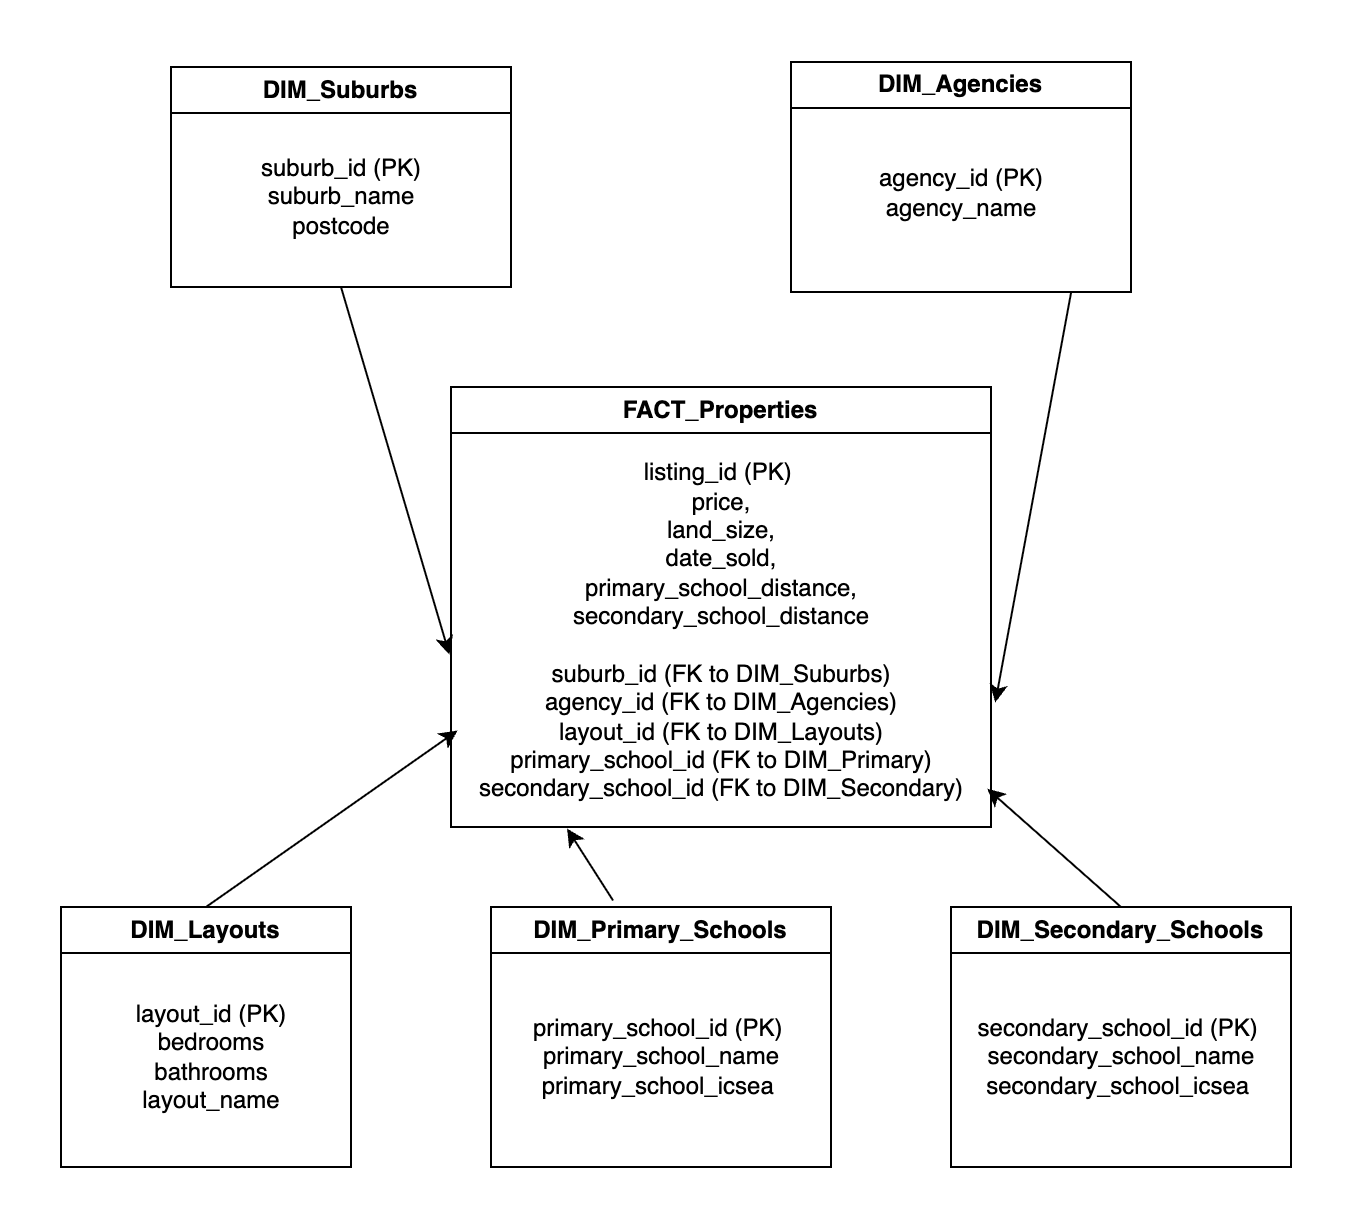

The diagram above was exported from draw.io. Its source (the exported page's mxGraphModel, read from the mxfile embedded in the PNG):
<mxGraphModel dx="1639" dy="874" grid="1" gridSize="10" guides="1" tooltips="1" connect="1" arrows="1" fold="1" page="1" pageScale="1" pageWidth="827" pageHeight="1169" math="0" shadow="0">
  <root>
    <mxCell id="0" />
    <mxCell id="1" parent="0" />
    <mxCell id="E0JDElIRuOGAmcMG4Zuk-1" value="FACT_Properties" style="swimlane;whiteSpace=wrap;html=1;" vertex="1" parent="1">
      <mxGeometry x="330" y="230" width="270" height="220" as="geometry" />
    </mxCell>
    <mxCell id="E0JDElIRuOGAmcMG4Zuk-2" value="listing_id (PK)&amp;nbsp;&lt;div&gt;price,&lt;/div&gt;&lt;div&gt;land_size,&lt;/div&gt;&lt;div&gt;date_sold,&lt;/div&gt;&lt;div&gt;&lt;span style=&quot;font-size: 12px;&quot;&gt;primary_school_distance,&lt;/span&gt;&lt;/div&gt;&lt;div&gt;&lt;span style=&quot;font-size: 12px;&quot;&gt;secondary_school_distance&lt;/span&gt;&lt;/div&gt;&lt;div&gt;&lt;span style=&quot;font-size: 12px;&quot;&gt;&lt;br&gt;&lt;/span&gt;&lt;/div&gt;&lt;div&gt;&lt;span style=&quot;font-size: 12px;&quot;&gt;suburb_id (FK to DIM_Suburbs)&lt;/span&gt;&lt;/div&gt;&lt;div&gt;&lt;span style=&quot;font-size: 12px;&quot;&gt;agency_id (FK to DIM_Agencies)&lt;/span&gt;&lt;/div&gt;&lt;div&gt;&lt;span style=&quot;font-size: 12px;&quot;&gt;layout_id (FK to DIM_Layouts)&lt;/span&gt;&lt;/div&gt;&lt;div&gt;&lt;span style=&quot;font-size: 12px;&quot;&gt;primary_school_id (FK to DIM_Primary)&lt;/span&gt;&lt;/div&gt;&lt;div&gt;secondary_school_id (FK to DIM_Secondary)&lt;span style=&quot;font-size: 12px;&quot;&gt;&lt;/span&gt;&lt;/div&gt;" style="text;html=1;align=center;verticalAlign=middle;resizable=0;points=[];autosize=1;strokeColor=none;fillColor=none;" vertex="1" parent="E0JDElIRuOGAmcMG4Zuk-1">
      <mxGeometry y="27" width="270" height="190" as="geometry" />
    </mxCell>
    <mxCell id="E0JDElIRuOGAmcMG4Zuk-3" value="DIM_Suburbs" style="swimlane;whiteSpace=wrap;html=1;" vertex="1" parent="1">
      <mxGeometry x="190" y="70" width="170" height="110" as="geometry" />
    </mxCell>
    <mxCell id="E0JDElIRuOGAmcMG4Zuk-6" value="suburb_id (PK)&lt;div&gt;suburb_name&lt;/div&gt;&lt;div&gt;postcode&lt;/div&gt;" style="text;html=1;align=center;verticalAlign=middle;resizable=0;points=[];autosize=1;strokeColor=none;fillColor=none;" vertex="1" parent="E0JDElIRuOGAmcMG4Zuk-3">
      <mxGeometry x="35" y="35" width="100" height="60" as="geometry" />
    </mxCell>
    <mxCell id="E0JDElIRuOGAmcMG4Zuk-4" value="DIM_Agencies" style="swimlane;whiteSpace=wrap;html=1;" vertex="1" parent="1">
      <mxGeometry x="500" y="67.5" width="170" height="115" as="geometry" />
    </mxCell>
    <mxCell id="E0JDElIRuOGAmcMG4Zuk-7" value="agency_id (PK)&lt;div&gt;agency_name&lt;/div&gt;" style="text;html=1;align=center;verticalAlign=middle;resizable=0;points=[];autosize=1;strokeColor=none;fillColor=none;" vertex="1" parent="E0JDElIRuOGAmcMG4Zuk-4">
      <mxGeometry x="30" y="45" width="110" height="40" as="geometry" />
    </mxCell>
    <mxCell id="E0JDElIRuOGAmcMG4Zuk-5" value="DIM_Layouts" style="swimlane;whiteSpace=wrap;html=1;" vertex="1" parent="1">
      <mxGeometry x="135" y="490" width="145" height="130" as="geometry" />
    </mxCell>
    <mxCell id="E0JDElIRuOGAmcMG4Zuk-8" value="layout_id (PK)&lt;div&gt;bedrooms&lt;/div&gt;&lt;div&gt;bathrooms&lt;/div&gt;&lt;div&gt;layout_name&lt;/div&gt;" style="text;html=1;align=center;verticalAlign=middle;resizable=0;points=[];autosize=1;strokeColor=none;fillColor=none;" vertex="1" parent="E0JDElIRuOGAmcMG4Zuk-5">
      <mxGeometry x="25" y="40" width="100" height="70" as="geometry" />
    </mxCell>
    <mxCell id="E0JDElIRuOGAmcMG4Zuk-9" value="DIM_Primary_Schools" style="swimlane;whiteSpace=wrap;html=1;" vertex="1" parent="1">
      <mxGeometry x="350" y="490" width="170" height="130" as="geometry" />
    </mxCell>
    <mxCell id="E0JDElIRuOGAmcMG4Zuk-10" value="&lt;div&gt;&lt;span style=&quot;font-size: 12px;&quot;&gt;primary_school_id (PK)&amp;nbsp;&lt;/span&gt;&lt;/div&gt;&lt;div&gt;&lt;span style=&quot;background-color: transparent; color: light-dark(rgb(0, 0, 0), rgb(255, 255, 255));&quot;&gt;primary_school_name&lt;/span&gt;&lt;/div&gt;&lt;div&gt;&lt;span style=&quot;background-color: transparent; color: light-dark(rgb(0, 0, 0), rgb(255, 255, 255));&quot;&gt;primary_school_icsea&amp;nbsp;&lt;/span&gt;&lt;/div&gt;" style="text;html=1;align=center;verticalAlign=middle;resizable=0;points=[];autosize=1;strokeColor=none;fillColor=none;" vertex="1" parent="E0JDElIRuOGAmcMG4Zuk-9">
      <mxGeometry x="10" y="45" width="150" height="60" as="geometry" />
    </mxCell>
    <mxCell id="E0JDElIRuOGAmcMG4Zuk-11" value="DIM_Secondary_Schools" style="swimlane;whiteSpace=wrap;html=1;" vertex="1" parent="1">
      <mxGeometry x="580" y="490" width="170" height="130" as="geometry" />
    </mxCell>
    <mxCell id="E0JDElIRuOGAmcMG4Zuk-12" value="&lt;div&gt;&lt;span style=&quot;background-color: transparent; font-size: 12px;&quot;&gt;secondary&lt;/span&gt;&lt;span style=&quot;font-size: 12px;&quot;&gt;_school_id (PK)&amp;nbsp;&lt;/span&gt;&lt;/div&gt;&lt;div&gt;&lt;span style=&quot;background-color: transparent; font-size: 12px;&quot;&gt;secondary&lt;/span&gt;&lt;span style=&quot;background-color: transparent; color: light-dark(rgb(0, 0, 0), rgb(255, 255, 255));&quot;&gt;_school_name&lt;/span&gt;&lt;/div&gt;&lt;div&gt;&lt;span style=&quot;background-color: transparent; font-size: 12px;&quot;&gt;secondary&lt;/span&gt;&lt;span style=&quot;background-color: transparent; color: light-dark(rgb(0, 0, 0), rgb(255, 255, 255));&quot;&gt;_school_icsea&amp;nbsp;&lt;/span&gt;&lt;/div&gt;" style="text;html=1;align=center;verticalAlign=middle;resizable=0;points=[];autosize=1;strokeColor=none;fillColor=none;" vertex="1" parent="E0JDElIRuOGAmcMG4Zuk-11">
      <mxGeometry y="45" width="170" height="60" as="geometry" />
    </mxCell>
    <mxCell id="E0JDElIRuOGAmcMG4Zuk-13" value="" style="endArrow=classic;html=1;rounded=0;exitX=0.5;exitY=1;exitDx=0;exitDy=0;entryX=-0.003;entryY=0.562;entryDx=0;entryDy=0;entryPerimeter=0;" edge="1" parent="1" source="E0JDElIRuOGAmcMG4Zuk-3" target="E0JDElIRuOGAmcMG4Zuk-2">
      <mxGeometry width="50" height="50" relative="1" as="geometry">
        <mxPoint x="390" y="390" as="sourcePoint" />
        <mxPoint x="440" y="340" as="targetPoint" />
      </mxGeometry>
    </mxCell>
    <mxCell id="E0JDElIRuOGAmcMG4Zuk-15" value="" style="endArrow=classic;html=1;rounded=0;entryX=1.008;entryY=0.688;entryDx=0;entryDy=0;entryPerimeter=0;" edge="1" parent="1" target="E0JDElIRuOGAmcMG4Zuk-2">
      <mxGeometry width="50" height="50" relative="1" as="geometry">
        <mxPoint x="640" y="183" as="sourcePoint" />
        <mxPoint x="440" y="340" as="targetPoint" />
      </mxGeometry>
    </mxCell>
    <mxCell id="E0JDElIRuOGAmcMG4Zuk-16" value="" style="endArrow=classic;html=1;rounded=0;exitX=0.5;exitY=0;exitDx=0;exitDy=0;entryX=0.012;entryY=0.762;entryDx=0;entryDy=0;entryPerimeter=0;" edge="1" parent="1" source="E0JDElIRuOGAmcMG4Zuk-5" target="E0JDElIRuOGAmcMG4Zuk-2">
      <mxGeometry width="50" height="50" relative="1" as="geometry">
        <mxPoint x="390" y="390" as="sourcePoint" />
        <mxPoint x="200" y="400" as="targetPoint" />
      </mxGeometry>
    </mxCell>
    <mxCell id="E0JDElIRuOGAmcMG4Zuk-17" value="" style="endArrow=classic;html=1;rounded=0;exitX=0.359;exitY=-0.025;exitDx=0;exitDy=0;exitPerimeter=0;entryX=0.215;entryY=1.02;entryDx=0;entryDy=0;entryPerimeter=0;" edge="1" parent="1" source="E0JDElIRuOGAmcMG4Zuk-9" target="E0JDElIRuOGAmcMG4Zuk-2">
      <mxGeometry width="50" height="50" relative="1" as="geometry">
        <mxPoint x="390" y="390" as="sourcePoint" />
        <mxPoint x="440" y="340" as="targetPoint" />
      </mxGeometry>
    </mxCell>
    <mxCell id="E0JDElIRuOGAmcMG4Zuk-18" value="" style="endArrow=classic;html=1;rounded=0;exitX=0.5;exitY=0;exitDx=0;exitDy=0;entryX=0.993;entryY=0.915;entryDx=0;entryDy=0;entryPerimeter=0;" edge="1" parent="1" source="E0JDElIRuOGAmcMG4Zuk-11" target="E0JDElIRuOGAmcMG4Zuk-2">
      <mxGeometry width="50" height="50" relative="1" as="geometry">
        <mxPoint x="390" y="390" as="sourcePoint" />
        <mxPoint x="440" y="340" as="targetPoint" />
      </mxGeometry>
    </mxCell>
  </root>
</mxGraphModel>